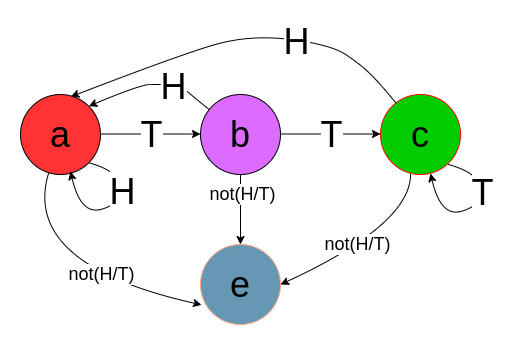

The diagram above was exported from draw.io. Its source (the exported page's mxGraphModel, read from the mxfile embedded in the PNG):
<mxGraphModel dx="989" dy="433" grid="1" gridSize="10" guides="1" tooltips="1" connect="1" arrows="1" fold="1" page="1" pageScale="1" pageWidth="850" pageHeight="1100" math="0" shadow="0">
  <root>
    <mxCell id="0" />
    <mxCell id="1" parent="0" />
    <mxCell id="cptJZJbloujGX_ngSJ8Z-2" value="&lt;font style=&quot;font-size: 36px;&quot;&gt;a&lt;/font&gt;" style="ellipse;whiteSpace=wrap;html=1;aspect=fixed;fillColor=#FF3333;" parent="1" vertex="1">
      <mxGeometry x="110" y="210" width="80" height="80" as="geometry" />
    </mxCell>
    <mxCell id="cptJZJbloujGX_ngSJ8Z-3" value="&lt;span style=&quot;font-size: 36px;&quot;&gt;b&lt;/span&gt;" style="ellipse;whiteSpace=wrap;html=1;aspect=fixed;fillColor=#DC6BFF;" parent="1" vertex="1">
      <mxGeometry x="290" y="210" width="80" height="80" as="geometry" />
    </mxCell>
    <mxCell id="cptJZJbloujGX_ngSJ8Z-4" value="&lt;font style=&quot;font-size: 36px;&quot;&gt;c&lt;/font&gt;" style="ellipse;whiteSpace=wrap;html=1;aspect=fixed;fillColor=#00CC00;strokeColor=#FF0000;" parent="1" vertex="1">
      <mxGeometry x="470" y="210" width="80" height="80" as="geometry" />
    </mxCell>
    <mxCell id="cptJZJbloujGX_ngSJ8Z-6" value="" style="endArrow=classic;html=1;rounded=0;" parent="1" edge="1">
      <mxGeometry relative="1" as="geometry">
        <mxPoint x="190" y="249.5" as="sourcePoint" />
        <mxPoint x="290" y="249.5" as="targetPoint" />
      </mxGeometry>
    </mxCell>
    <mxCell id="cptJZJbloujGX_ngSJ8Z-7" value="&lt;font style=&quot;font-size: 36px;&quot;&gt;T&lt;/font&gt;" style="edgeLabel;resizable=0;html=1;;align=center;verticalAlign=middle;" parent="cptJZJbloujGX_ngSJ8Z-6" connectable="0" vertex="1">
      <mxGeometry relative="1" as="geometry" />
    </mxCell>
    <mxCell id="cptJZJbloujGX_ngSJ8Z-9" value="" style="endArrow=classic;html=1;rounded=0;" parent="1" edge="1">
      <mxGeometry relative="1" as="geometry">
        <mxPoint x="370" y="249.5" as="sourcePoint" />
        <mxPoint x="470" y="249.5" as="targetPoint" />
      </mxGeometry>
    </mxCell>
    <mxCell id="cptJZJbloujGX_ngSJ8Z-10" value="&lt;font style=&quot;font-size: 36px;&quot;&gt;T&lt;/font&gt;" style="edgeLabel;resizable=0;html=1;;align=center;verticalAlign=middle;" parent="cptJZJbloujGX_ngSJ8Z-9" connectable="0" vertex="1">
      <mxGeometry relative="1" as="geometry" />
    </mxCell>
    <mxCell id="cptJZJbloujGX_ngSJ8Z-12" value="" style="curved=1;endArrow=classic;html=1;rounded=0;entryX=0.629;entryY=0.028;entryDx=0;entryDy=0;entryPerimeter=0;" parent="1" source="cptJZJbloujGX_ngSJ8Z-4" target="cptJZJbloujGX_ngSJ8Z-2" edge="1">
      <mxGeometry width="50" height="50" relative="1" as="geometry">
        <mxPoint x="460" y="230" as="sourcePoint" />
        <mxPoint x="167.97999999999996" y="191.68" as="targetPoint" />
        <Array as="points">
          <mxPoint x="470.3" y="200" />
          <mxPoint x="450.3" y="180" />
          <mxPoint x="420" y="160" />
          <mxPoint x="340" y="150" />
          <mxPoint x="270" y="170" />
        </Array>
      </mxGeometry>
    </mxCell>
    <mxCell id="cptJZJbloujGX_ngSJ8Z-13" value="&lt;font style=&quot;font-size: 36px;&quot;&gt;H&lt;/font&gt;" style="edgeLabel;html=1;align=center;verticalAlign=middle;resizable=0;points=[];" parent="cptJZJbloujGX_ngSJ8Z-12" connectable="0" vertex="1">
      <mxGeometry x="-0.3129" y="1" relative="1" as="geometry">
        <mxPoint as="offset" />
      </mxGeometry>
    </mxCell>
    <mxCell id="cptJZJbloujGX_ngSJ8Z-14" value="" style="curved=1;endArrow=classic;html=1;rounded=0;entryX=1;entryY=0;entryDx=0;entryDy=0;" parent="1" source="cptJZJbloujGX_ngSJ8Z-3" target="cptJZJbloujGX_ngSJ8Z-2" edge="1">
      <mxGeometry width="50" height="50" relative="1" as="geometry">
        <mxPoint x="370" y="190" as="sourcePoint" />
        <mxPoint x="140" y="210" as="targetPoint" />
        <Array as="points">
          <mxPoint x="280" y="210" />
          <mxPoint x="270" y="200" />
          <mxPoint x="250" y="200" />
          <mxPoint x="230" y="200" />
        </Array>
      </mxGeometry>
    </mxCell>
    <mxCell id="cptJZJbloujGX_ngSJ8Z-15" value="&lt;font style=&quot;font-size: 36px;&quot;&gt;H&lt;/font&gt;" style="edgeLabel;html=1;align=center;verticalAlign=middle;resizable=0;points=[];" parent="cptJZJbloujGX_ngSJ8Z-14" connectable="0" vertex="1">
      <mxGeometry x="-0.3129" y="1" relative="1" as="geometry">
        <mxPoint as="offset" />
      </mxGeometry>
    </mxCell>
    <mxCell id="cptJZJbloujGX_ngSJ8Z-17" value="" style="curved=1;endArrow=classic;html=1;rounded=0;entryX=1;entryY=0;entryDx=0;entryDy=0;exitX=1;exitY=1;exitDx=0;exitDy=0;" parent="1" source="cptJZJbloujGX_ngSJ8Z-2" edge="1">
      <mxGeometry width="50" height="50" relative="1" as="geometry">
        <mxPoint x="260" y="270" as="sourcePoint" />
        <mxPoint x="160" y="287" as="targetPoint" />
        <Array as="points">
          <mxPoint x="210" y="287" />
          <mxPoint x="210" y="320" />
          <mxPoint x="170" y="330" />
        </Array>
      </mxGeometry>
    </mxCell>
    <mxCell id="cptJZJbloujGX_ngSJ8Z-18" value="&lt;font style=&quot;font-size: 36px;&quot;&gt;H&lt;/font&gt;" style="edgeLabel;html=1;align=center;verticalAlign=middle;resizable=0;points=[];" parent="cptJZJbloujGX_ngSJ8Z-17" connectable="0" vertex="1">
      <mxGeometry x="-0.3129" y="1" relative="1" as="geometry">
        <mxPoint as="offset" />
      </mxGeometry>
    </mxCell>
    <mxCell id="cptJZJbloujGX_ngSJ8Z-21" value="" style="curved=1;endArrow=classic;html=1;rounded=0;entryX=1;entryY=0;entryDx=0;entryDy=0;exitX=1;exitY=1;exitDx=0;exitDy=0;" parent="1" edge="1">
      <mxGeometry width="50" height="50" relative="1" as="geometry">
        <mxPoint x="538" y="280" as="sourcePoint" />
        <mxPoint x="520" y="289" as="targetPoint" />
        <Array as="points">
          <mxPoint x="570" y="289" />
          <mxPoint x="570" y="322" />
          <mxPoint x="530" y="332" />
        </Array>
      </mxGeometry>
    </mxCell>
    <mxCell id="cptJZJbloujGX_ngSJ8Z-22" value="&lt;font style=&quot;font-size: 36px;&quot;&gt;T&lt;/font&gt;" style="edgeLabel;html=1;align=center;verticalAlign=middle;resizable=0;points=[];" parent="cptJZJbloujGX_ngSJ8Z-21" connectable="0" vertex="1">
      <mxGeometry x="-0.3129" y="1" relative="1" as="geometry">
        <mxPoint as="offset" />
      </mxGeometry>
    </mxCell>
    <mxCell id="2qmnDzEl2m-nv5_iq2Sy-1" value="&lt;font style=&quot;font-size: 36px;&quot;&gt;e&lt;/font&gt;" style="ellipse;whiteSpace=wrap;html=1;aspect=fixed;fillColor=#6697B3;strokeColor=#FFA585;" parent="1" vertex="1">
      <mxGeometry x="290" y="360" width="80" height="80" as="geometry" />
    </mxCell>
    <mxCell id="2qmnDzEl2m-nv5_iq2Sy-2" value="" style="curved=1;endArrow=classic;html=1;rounded=0;entryX=1;entryY=0.5;entryDx=0;entryDy=0;" parent="1" target="2qmnDzEl2m-nv5_iq2Sy-1" edge="1">
      <mxGeometry width="50" height="50" relative="1" as="geometry">
        <mxPoint x="500" y="290" as="sourcePoint" />
        <mxPoint x="450" y="340" as="targetPoint" />
        <Array as="points">
          <mxPoint x="500" y="340" />
        </Array>
      </mxGeometry>
    </mxCell>
    <mxCell id="2qmnDzEl2m-nv5_iq2Sy-5" value="&lt;font style=&quot;font-size: 18px;&quot;&gt;not(H/T)&lt;/font&gt;" style="edgeLabel;html=1;align=center;verticalAlign=middle;resizable=0;points=[];" parent="2qmnDzEl2m-nv5_iq2Sy-2" connectable="0" vertex="1">
      <mxGeometry x="0.1113" y="-5" relative="1" as="geometry">
        <mxPoint as="offset" />
      </mxGeometry>
    </mxCell>
    <mxCell id="2qmnDzEl2m-nv5_iq2Sy-3" value="" style="curved=1;endArrow=classic;html=1;rounded=0;entryX=0.5;entryY=0;entryDx=0;entryDy=0;exitX=0.5;exitY=1;exitDx=0;exitDy=0;" parent="1" source="cptJZJbloujGX_ngSJ8Z-3" target="2qmnDzEl2m-nv5_iq2Sy-1" edge="1">
      <mxGeometry width="50" height="50" relative="1" as="geometry">
        <mxPoint x="395" y="270" as="sourcePoint" />
        <mxPoint x="265" y="350" as="targetPoint" />
        <Array as="points" />
      </mxGeometry>
    </mxCell>
    <mxCell id="2qmnDzEl2m-nv5_iq2Sy-6" value="&lt;span style=&quot;font-size: 18px;&quot;&gt;not(H/T)&lt;/span&gt;" style="edgeLabel;html=1;align=center;verticalAlign=middle;resizable=0;points=[];" parent="2qmnDzEl2m-nv5_iq2Sy-3" connectable="0" vertex="1">
      <mxGeometry x="-0.4667" y="1" relative="1" as="geometry">
        <mxPoint as="offset" />
      </mxGeometry>
    </mxCell>
    <mxCell id="2qmnDzEl2m-nv5_iq2Sy-4" value="" style="curved=1;endArrow=classic;html=1;rounded=0;entryX=0.013;entryY=0.754;entryDx=0;entryDy=0;entryPerimeter=0;" parent="1" source="cptJZJbloujGX_ngSJ8Z-2" target="2qmnDzEl2m-nv5_iq2Sy-1" edge="1">
      <mxGeometry width="50" height="50" relative="1" as="geometry">
        <mxPoint x="40" y="310" as="sourcePoint" />
        <mxPoint x="160" y="530" as="targetPoint" />
        <Array as="points">
          <mxPoint x="110" y="380" />
        </Array>
      </mxGeometry>
    </mxCell>
    <mxCell id="2qmnDzEl2m-nv5_iq2Sy-7" value="&lt;span style=&quot;font-size: 18px;&quot;&gt;not(H/T)&lt;/span&gt;" style="edgeLabel;html=1;align=center;verticalAlign=middle;resizable=0;points=[];" parent="2qmnDzEl2m-nv5_iq2Sy-4" connectable="0" vertex="1">
      <mxGeometry x="0.255" y="8" relative="1" as="geometry">
        <mxPoint as="offset" />
      </mxGeometry>
    </mxCell>
  </root>
</mxGraphModel>